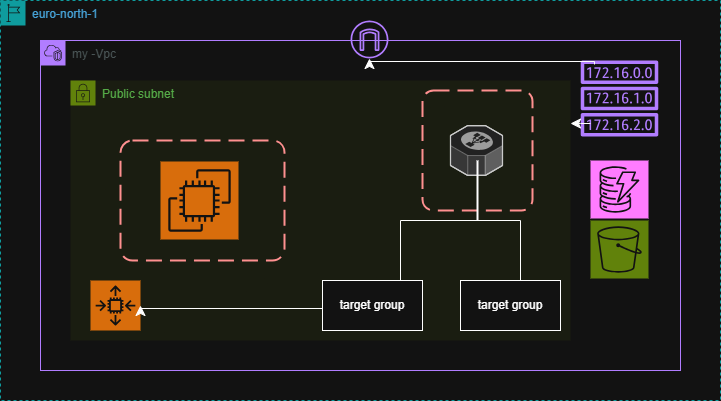

The diagram above was exported from draw.io. Its source (the exported page's mxGraphModel, read from the mxfile embedded in the PNG):
<mxGraphModel dx="786" dy="436" grid="1" gridSize="10" guides="1" tooltips="1" connect="1" arrows="1" fold="1" page="1" pageScale="1" pageWidth="850" pageHeight="1100" math="0" shadow="0">
  <root>
    <mxCell id="0" />
    <mxCell id="1" parent="0" />
    <mxCell id="npsT1lG8laXLkBqBNt2V-1" value="euro-north-1" style="points=[[0,0],[0.25,0],[0.5,0],[0.75,0],[1,0],[1,0.25],[1,0.5],[1,0.75],[1,1],[0.75,1],[0.5,1],[0.25,1],[0,1],[0,0.75],[0,0.5],[0,0.25]];outlineConnect=0;gradientColor=none;html=1;whiteSpace=wrap;fontSize=12;fontStyle=0;container=1;pointerEvents=0;collapsible=0;recursiveResize=0;shape=mxgraph.aws4.group;grIcon=mxgraph.aws4.group_region;strokeColor=#00A4A6;fillColor=none;verticalAlign=top;align=left;spacingLeft=30;fontColor=#147EBA;dashed=1;" vertex="1" parent="1">
      <mxGeometry x="40" y="40" width="720" height="400" as="geometry" />
    </mxCell>
    <mxCell id="npsT1lG8laXLkBqBNt2V-2" value="my -Vpc" style="points=[[0,0],[0.25,0],[0.5,0],[0.75,0],[1,0],[1,0.25],[1,0.5],[1,0.75],[1,1],[0.75,1],[0.5,1],[0.25,1],[0,1],[0,0.75],[0,0.5],[0,0.25]];outlineConnect=0;gradientColor=none;html=1;whiteSpace=wrap;fontSize=12;fontStyle=0;container=1;pointerEvents=0;collapsible=0;recursiveResize=0;shape=mxgraph.aws4.group;grIcon=mxgraph.aws4.group_vpc2;strokeColor=#8C4FFF;fillColor=none;verticalAlign=top;align=left;spacingLeft=30;fontColor=#AAB7B8;dashed=0;" vertex="1" parent="1">
      <mxGeometry x="80" y="80" width="640" height="330" as="geometry" />
    </mxCell>
    <mxCell id="npsT1lG8laXLkBqBNt2V-4" value="" style="sketch=0;outlineConnect=0;fontColor=#232F3E;gradientColor=none;fillColor=#8C4FFF;strokeColor=none;dashed=0;verticalLabelPosition=bottom;verticalAlign=top;align=center;html=1;fontSize=12;fontStyle=0;aspect=fixed;pointerEvents=1;shape=mxgraph.aws4.internet_gateway;" vertex="1" parent="npsT1lG8laXLkBqBNt2V-2">
      <mxGeometry x="310" y="-20" width="38" height="38" as="geometry" />
    </mxCell>
    <mxCell id="npsT1lG8laXLkBqBNt2V-6" value="" style="sketch=0;outlineConnect=0;fontColor=#232F3E;gradientColor=none;fillColor=#8C4FFF;strokeColor=none;dashed=0;verticalLabelPosition=bottom;verticalAlign=top;align=center;html=1;fontSize=12;fontStyle=0;aspect=fixed;pointerEvents=1;shape=mxgraph.aws4.route_table;" vertex="1" parent="npsT1lG8laXLkBqBNt2V-2">
      <mxGeometry x="540" y="20" width="78" height="76" as="geometry" />
    </mxCell>
    <mxCell id="npsT1lG8laXLkBqBNt2V-28" value="" style="sketch=0;points=[[0,0,0],[0.25,0,0],[0.5,0,0],[0.75,0,0],[1,0,0],[0,1,0],[0.25,1,0],[0.5,1,0],[0.75,1,0],[1,1,0],[0,0.25,0],[0,0.5,0],[0,0.75,0],[1,0.25,0],[1,0.5,0],[1,0.75,0]];outlineConnect=0;fontColor=#232F3E;fillColor=#7AA116;strokeColor=#ffffff;dashed=0;verticalLabelPosition=bottom;verticalAlign=top;align=center;html=1;fontSize=12;fontStyle=0;aspect=fixed;shape=mxgraph.aws4.resourceIcon;resIcon=mxgraph.aws4.s3;" vertex="1" parent="npsT1lG8laXLkBqBNt2V-2">
      <mxGeometry x="550" y="180" width="58" height="58" as="geometry" />
    </mxCell>
    <mxCell id="npsT1lG8laXLkBqBNt2V-29" value="" style="sketch=0;points=[[0,0,0],[0.25,0,0],[0.5,0,0],[0.75,0,0],[1,0,0],[0,1,0],[0.25,1,0],[0.5,1,0],[0.75,1,0],[1,1,0],[0,0.25,0],[0,0.5,0],[0,0.75,0],[1,0.25,0],[1,0.5,0],[1,0.75,0]];outlineConnect=0;fontColor=#232F3E;fillColor=#C925D1;strokeColor=#ffffff;dashed=0;verticalLabelPosition=bottom;verticalAlign=top;align=center;html=1;fontSize=12;fontStyle=0;aspect=fixed;shape=mxgraph.aws4.resourceIcon;resIcon=mxgraph.aws4.dynamodb;" vertex="1" parent="npsT1lG8laXLkBqBNt2V-2">
      <mxGeometry x="550" y="120" width="58" height="58" as="geometry" />
    </mxCell>
    <mxCell id="npsT1lG8laXLkBqBNt2V-30" value="" style="edgeStyle=elbowEdgeStyle;elbow=vertical;endArrow=classic;html=1;curved=0;rounded=0;endSize=8;startSize=8;" edge="1" parent="npsT1lG8laXLkBqBNt2V-2" target="npsT1lG8laXLkBqBNt2V-4">
      <mxGeometry width="50" height="50" relative="1" as="geometry">
        <mxPoint x="554" y="24" as="sourcePoint" />
        <mxPoint x="604" y="-26" as="targetPoint" />
      </mxGeometry>
    </mxCell>
    <mxCell id="npsT1lG8laXLkBqBNt2V-31" value="" style="edgeStyle=elbowEdgeStyle;elbow=vertical;endArrow=classic;html=1;curved=0;rounded=0;endSize=8;startSize=8;" edge="1" parent="npsT1lG8laXLkBqBNt2V-2" target="npsT1lG8laXLkBqBNt2V-3">
      <mxGeometry width="50" height="50" relative="1" as="geometry">
        <mxPoint x="550" y="83" as="sourcePoint" />
        <mxPoint x="600" y="33" as="targetPoint" />
      </mxGeometry>
    </mxCell>
    <mxCell id="npsT1lG8laXLkBqBNt2V-3" value="Public subnet" style="points=[[0,0],[0.25,0],[0.5,0],[0.75,0],[1,0],[1,0.25],[1,0.5],[1,0.75],[1,1],[0.75,1],[0.5,1],[0.25,1],[0,1],[0,0.75],[0,0.5],[0,0.25]];outlineConnect=0;gradientColor=none;html=1;whiteSpace=wrap;fontSize=12;fontStyle=0;container=1;pointerEvents=0;collapsible=0;recursiveResize=0;shape=mxgraph.aws4.group;grIcon=mxgraph.aws4.group_security_group;grStroke=0;strokeColor=#7AA116;fillColor=#F2F6E8;verticalAlign=top;align=left;spacingLeft=30;fontColor=#248814;dashed=0;" vertex="1" parent="1">
      <mxGeometry x="110" y="120" width="500" height="260" as="geometry" />
    </mxCell>
    <mxCell id="npsT1lG8laXLkBqBNt2V-7" value="" style="sketch=0;points=[[0,0,0],[0.25,0,0],[0.5,0,0],[0.75,0,0],[1,0,0],[0,1,0],[0.25,1,0],[0.5,1,0],[0.75,1,0],[1,1,0],[0,0.25,0],[0,0.5,0],[0,0.75,0],[1,0.25,0],[1,0.5,0],[1,0.75,0]];outlineConnect=0;fontColor=#232F3E;fillColor=#ED7100;strokeColor=#ffffff;dashed=0;verticalLabelPosition=bottom;verticalAlign=top;align=center;html=1;fontSize=12;fontStyle=0;aspect=fixed;shape=mxgraph.aws4.resourceIcon;resIcon=mxgraph.aws4.ec2;" vertex="1" parent="npsT1lG8laXLkBqBNt2V-3">
      <mxGeometry x="90" y="81" width="78" height="78" as="geometry" />
    </mxCell>
    <mxCell id="npsT1lG8laXLkBqBNt2V-10" value="" style="verticalLabelPosition=bottom;html=1;verticalAlign=top;strokeWidth=1;align=center;outlineConnect=0;dashed=0;outlineConnect=0;shape=mxgraph.aws3d.elasticLoadBalancing;fillColor=#ECECEC;strokeColor=#5E5E5E;aspect=fixed;" vertex="1" parent="npsT1lG8laXLkBqBNt2V-3">
      <mxGeometry x="380" y="45.08000000000001" width="52" height="49.84" as="geometry" />
    </mxCell>
    <mxCell id="npsT1lG8laXLkBqBNt2V-11" value="" style="rounded=1;arcSize=10;dashed=1;strokeColor=#ff0000;fillColor=none;gradientColor=none;dashPattern=8 4;strokeWidth=2;" vertex="1" parent="npsT1lG8laXLkBqBNt2V-3">
      <mxGeometry x="50" y="60" width="164" height="120" as="geometry" />
    </mxCell>
    <mxCell id="npsT1lG8laXLkBqBNt2V-12" value="" style="rounded=1;arcSize=10;dashed=1;strokeColor=#ff0000;fillColor=none;gradientColor=none;dashPattern=8 4;strokeWidth=2;" vertex="1" parent="npsT1lG8laXLkBqBNt2V-3">
      <mxGeometry x="352" y="10" width="110" height="120" as="geometry" />
    </mxCell>
    <mxCell id="npsT1lG8laXLkBqBNt2V-13" value="" style="sketch=0;points=[[0,0,0],[0.25,0,0],[0.5,0,0],[0.75,0,0],[1,0,0],[0,1,0],[0.25,1,0],[0.5,1,0],[0.75,1,0],[1,1,0],[0,0.25,0],[0,0.5,0],[0,0.75,0],[1,0.25,0],[1,0.5,0],[1,0.75,0]];outlineConnect=0;fontColor=#232F3E;fillColor=#ED7100;strokeColor=#ffffff;dashed=0;verticalLabelPosition=bottom;verticalAlign=top;align=center;html=1;fontSize=12;fontStyle=0;aspect=fixed;shape=mxgraph.aws4.resourceIcon;resIcon=mxgraph.aws4.auto_scaling2;" vertex="1" parent="npsT1lG8laXLkBqBNt2V-3">
      <mxGeometry x="20" y="200" width="50" height="50" as="geometry" />
    </mxCell>
    <mxCell id="npsT1lG8laXLkBqBNt2V-14" value="" style="whiteSpace=wrap;html=1;" vertex="1" parent="npsT1lG8laXLkBqBNt2V-3">
      <mxGeometry x="252" y="200" width="100" height="50" as="geometry" />
    </mxCell>
    <mxCell id="npsT1lG8laXLkBqBNt2V-16" value="" style="whiteSpace=wrap;html=1;" vertex="1" parent="npsT1lG8laXLkBqBNt2V-3">
      <mxGeometry x="390" y="200" width="100" height="50" as="geometry" />
    </mxCell>
    <mxCell id="npsT1lG8laXLkBqBNt2V-17" value="target group" style="text;strokeColor=none;align=center;fillColor=none;html=1;verticalAlign=middle;whiteSpace=wrap;rounded=0;" vertex="1" parent="npsT1lG8laXLkBqBNt2V-3">
      <mxGeometry x="257" y="210" width="90" height="30" as="geometry" />
    </mxCell>
    <mxCell id="npsT1lG8laXLkBqBNt2V-18" value="target group" style="text;strokeColor=none;align=center;fillColor=none;html=1;verticalAlign=middle;whiteSpace=wrap;rounded=0;" vertex="1" parent="npsT1lG8laXLkBqBNt2V-3">
      <mxGeometry x="395" y="210" width="90" height="30" as="geometry" />
    </mxCell>
    <mxCell id="npsT1lG8laXLkBqBNt2V-19" value="" style="shape=partialRectangle;whiteSpace=wrap;html=1;bottom=1;right=1;left=1;top=0;fillColor=none;routingCenterX=-0.5;direction=west;" vertex="1" parent="npsT1lG8laXLkBqBNt2V-3">
      <mxGeometry x="330" y="140" width="120" height="60" as="geometry" />
    </mxCell>
    <mxCell id="npsT1lG8laXLkBqBNt2V-22" style="edgeStyle=orthogonalEdgeStyle;rounded=0;orthogonalLoop=1;jettySize=auto;html=1;exitX=0.5;exitY=1;exitDx=0;exitDy=0;entryX=0.5;entryY=1;entryDx=0;entryDy=0;" edge="1" parent="npsT1lG8laXLkBqBNt2V-3" source="npsT1lG8laXLkBqBNt2V-19" target="npsT1lG8laXLkBqBNt2V-19">
      <mxGeometry relative="1" as="geometry" />
    </mxCell>
    <mxCell id="npsT1lG8laXLkBqBNt2V-25" value="" style="line;strokeWidth=2;direction=south;html=1;" vertex="1" parent="npsT1lG8laXLkBqBNt2V-3">
      <mxGeometry x="402" y="80" width="10" height="60" as="geometry" />
    </mxCell>
    <mxCell id="npsT1lG8laXLkBqBNt2V-27" value="" style="edgeStyle=elbowEdgeStyle;elbow=vertical;endArrow=classic;html=1;curved=0;rounded=0;endSize=8;startSize=8;entryX=1;entryY=0.5;entryDx=0;entryDy=0;entryPerimeter=0;" edge="1" parent="npsT1lG8laXLkBqBNt2V-3" target="npsT1lG8laXLkBqBNt2V-13">
      <mxGeometry width="50" height="50" relative="1" as="geometry">
        <mxPoint x="252" y="230" as="sourcePoint" />
        <mxPoint x="302" y="180" as="targetPoint" />
      </mxGeometry>
    </mxCell>
  </root>
</mxGraphModel>